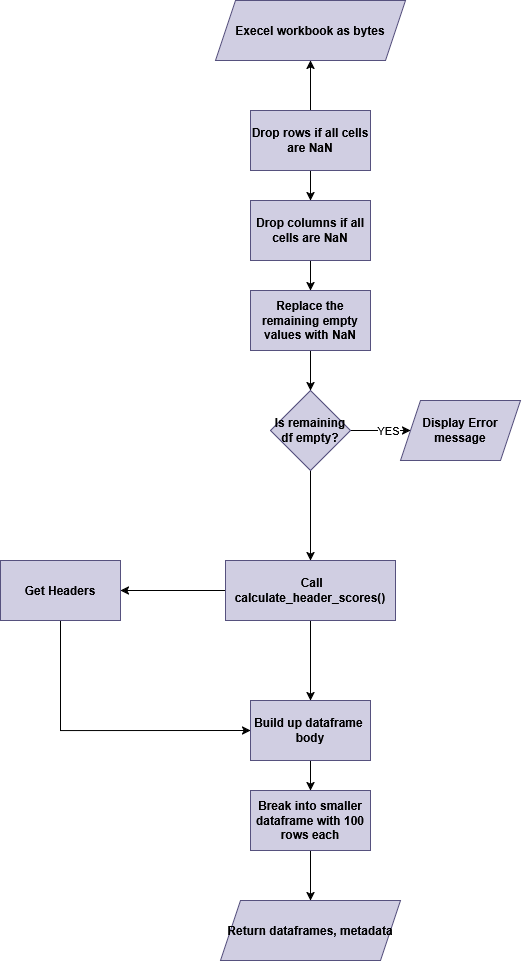

The diagram above was exported from draw.io. Its source (the exported page's mxGraphModel, read from the mxfile embedded in the PNG):
<mxGraphModel dx="1265" dy="797" grid="1" gridSize="10" guides="1" tooltips="1" connect="1" arrows="1" fold="1" page="1" pageScale="1" pageWidth="850" pageHeight="1100" math="0" shadow="0">
  <root>
    <mxCell id="0" />
    <mxCell id="1" parent="0" />
    <mxCell id="cll7cfo88aNRN8vl5kd5-1" edge="1" parent="1" source="cll7cfo88aNRN8vl5kd5-3" style="edgeStyle=orthogonalEdgeStyle;rounded=0;orthogonalLoop=1;jettySize=auto;html=1;" target="cll7cfo88aNRN8vl5kd5-5" value="">
      <mxGeometry relative="1" as="geometry" />
    </mxCell>
    <mxCell id="cll7cfo88aNRN8vl5kd5-2" edge="1" parent="1" source="cll7cfo88aNRN8vl5kd5-3" style="edgeStyle=orthogonalEdgeStyle;rounded=0;orthogonalLoop=1;jettySize=auto;html=1;" target="cll7cfo88aNRN8vl5kd5-23" value="">
      <mxGeometry relative="1" as="geometry">
        <mxPoint x="670" y="380" as="targetPoint" />
      </mxGeometry>
    </mxCell>
    <mxCell id="cll7cfo88aNRN8vl5kd5-3" parent="1" style="rounded=0;whiteSpace=wrap;html=1;fillColor=#d0cee2;strokeColor=#56517e;fontStyle=1" value="Drop rows if all cells are NaN" vertex="1">
      <mxGeometry height="60" width="120" x="610" y="460" as="geometry" />
    </mxCell>
    <mxCell id="cll7cfo88aNRN8vl5kd5-4" edge="1" parent="1" source="cll7cfo88aNRN8vl5kd5-5" style="edgeStyle=orthogonalEdgeStyle;rounded=0;orthogonalLoop=1;jettySize=auto;html=1;" target="cll7cfo88aNRN8vl5kd5-7" value="">
      <mxGeometry relative="1" as="geometry" />
    </mxCell>
    <mxCell id="cll7cfo88aNRN8vl5kd5-5" parent="1" style="whiteSpace=wrap;html=1;rounded=0;fillColor=#d0cee2;strokeColor=#56517e;fontStyle=1" value="Drop columns if all cells are NaN" vertex="1">
      <mxGeometry height="60" width="120" x="610" y="550" as="geometry" />
    </mxCell>
    <mxCell id="cll7cfo88aNRN8vl5kd5-6" edge="1" parent="1" source="cll7cfo88aNRN8vl5kd5-7" style="edgeStyle=orthogonalEdgeStyle;rounded=0;orthogonalLoop=1;jettySize=auto;html=1;" target="cll7cfo88aNRN8vl5kd5-11" value="">
      <mxGeometry relative="1" as="geometry">
        <mxPoint x="670" y="780" as="targetPoint" />
      </mxGeometry>
    </mxCell>
    <mxCell id="cll7cfo88aNRN8vl5kd5-7" parent="1" style="whiteSpace=wrap;html=1;rounded=0;fillColor=#d0cee2;strokeColor=#56517e;fontStyle=1" value="Replace the remaining empty values with NaN" vertex="1">
      <mxGeometry height="60" width="120" x="610" y="640" as="geometry" />
    </mxCell>
    <mxCell id="cll7cfo88aNRN8vl5kd5-8" edge="1" parent="1" source="cll7cfo88aNRN8vl5kd5-11" style="edgeStyle=orthogonalEdgeStyle;rounded=0;orthogonalLoop=1;jettySize=auto;html=1;" target="cll7cfo88aNRN8vl5kd5-12" value="">
      <mxGeometry relative="1" as="geometry">
        <mxPoint x="770" y="780" as="targetPoint" />
      </mxGeometry>
    </mxCell>
    <mxCell id="cll7cfo88aNRN8vl5kd5-9" connectable="0" parent="cll7cfo88aNRN8vl5kd5-8" style="edgeLabel;html=1;align=center;verticalAlign=middle;resizable=0;points=[];" value="YES" vertex="1">
      <mxGeometry relative="1" x="0.2148" y="1" as="geometry">
        <mxPoint as="offset" />
      </mxGeometry>
    </mxCell>
    <mxCell id="cll7cfo88aNRN8vl5kd5-10" edge="1" parent="1" source="cll7cfo88aNRN8vl5kd5-11" style="edgeStyle=orthogonalEdgeStyle;rounded=0;orthogonalLoop=1;jettySize=auto;html=1;" target="cll7cfo88aNRN8vl5kd5-15" value="">
      <mxGeometry relative="1" as="geometry" />
    </mxCell>
    <mxCell id="cll7cfo88aNRN8vl5kd5-11" parent="1" style="rhombus;whiteSpace=wrap;html=1;fillColor=#d0cee2;strokeColor=#56517e;fontStyle=1" value="Is remaining df empty?" vertex="1">
      <mxGeometry height="80" width="80" x="630" y="740" as="geometry" />
    </mxCell>
    <mxCell id="cll7cfo88aNRN8vl5kd5-12" parent="1" style="shape=parallelogram;perimeter=parallelogramPerimeter;whiteSpace=wrap;html=1;fixedSize=1;fillColor=#d0cee2;strokeColor=#56517e;fontStyle=1" value="Display Error message" vertex="1">
      <mxGeometry height="60" width="120" x="760" y="749.9999999999999" as="geometry" />
    </mxCell>
    <mxCell id="cll7cfo88aNRN8vl5kd5-13" edge="1" parent="1" source="cll7cfo88aNRN8vl5kd5-15" style="edgeStyle=orthogonalEdgeStyle;rounded=0;orthogonalLoop=1;jettySize=auto;html=1;" target="cll7cfo88aNRN8vl5kd5-17" value="">
      <mxGeometry relative="1" as="geometry" />
    </mxCell>
    <mxCell id="cll7cfo88aNRN8vl5kd5-14" edge="1" parent="1" source="cll7cfo88aNRN8vl5kd5-15" style="edgeStyle=orthogonalEdgeStyle;rounded=0;orthogonalLoop=1;jettySize=auto;html=1;" target="cll7cfo88aNRN8vl5kd5-19" value="">
      <mxGeometry relative="1" as="geometry" />
    </mxCell>
    <mxCell id="cll7cfo88aNRN8vl5kd5-15" parent="1" style="whiteSpace=wrap;html=1;fillColor=#d0cee2;strokeColor=#56517e;fontStyle=1" value="&amp;nbsp;Call calculate_header_scores()" vertex="1">
      <mxGeometry height="60" width="170" x="585" y="910" as="geometry" />
    </mxCell>
    <mxCell id="cll7cfo88aNRN8vl5kd5-16" edge="1" parent="1" source="cll7cfo88aNRN8vl5kd5-17" style="edgeStyle=orthogonalEdgeStyle;rounded=0;orthogonalLoop=1;jettySize=auto;html=1;entryX=0;entryY=0.5;entryDx=0;entryDy=0;" target="cll7cfo88aNRN8vl5kd5-19">
      <mxGeometry relative="1" as="geometry">
        <Array as="points">
          <mxPoint x="420" y="1080" />
        </Array>
      </mxGeometry>
    </mxCell>
    <mxCell id="cll7cfo88aNRN8vl5kd5-17" parent="1" style="whiteSpace=wrap;html=1;fillColor=#d0cee2;strokeColor=#56517e;fontStyle=1" value="Get Headers" vertex="1">
      <mxGeometry height="60" width="120" x="360" y="910" as="geometry" />
    </mxCell>
    <mxCell id="cll7cfo88aNRN8vl5kd5-18" edge="1" parent="1" source="cll7cfo88aNRN8vl5kd5-19" style="edgeStyle=orthogonalEdgeStyle;rounded=0;orthogonalLoop=1;jettySize=auto;html=1;" target="cll7cfo88aNRN8vl5kd5-21" value="">
      <mxGeometry relative="1" as="geometry" />
    </mxCell>
    <mxCell id="cll7cfo88aNRN8vl5kd5-19" parent="1" style="whiteSpace=wrap;html=1;fillColor=#d0cee2;strokeColor=#56517e;fontStyle=1" value="&lt;div&gt;&lt;span style=&quot;white-space: pre;&quot;&gt;Build up dataframe &lt;/span&gt;&lt;/div&gt;&lt;div&gt;&lt;span style=&quot;white-space: pre;&quot;&gt;body&lt;/span&gt;&lt;/div&gt;" vertex="1">
      <mxGeometry height="60" width="120" x="610" y="1050" as="geometry" />
    </mxCell>
    <mxCell id="cll7cfo88aNRN8vl5kd5-20" edge="1" parent="1" source="cll7cfo88aNRN8vl5kd5-21" style="edgeStyle=orthogonalEdgeStyle;rounded=0;orthogonalLoop=1;jettySize=auto;html=1;" target="cll7cfo88aNRN8vl5kd5-22" value="">
      <mxGeometry relative="1" as="geometry">
        <mxPoint x="670" y="1250" as="targetPoint" />
      </mxGeometry>
    </mxCell>
    <mxCell id="cll7cfo88aNRN8vl5kd5-21" parent="1" style="whiteSpace=wrap;html=1;fillColor=#d0cee2;strokeColor=#56517e;fontStyle=1" value="Break into smaller dataframe with 100 rows each" vertex="1">
      <mxGeometry height="60" width="120" x="610" y="1140" as="geometry" />
    </mxCell>
    <mxCell id="cll7cfo88aNRN8vl5kd5-22" parent="1" style="shape=parallelogram;perimeter=parallelogramPerimeter;whiteSpace=wrap;html=1;fixedSize=1;fillColor=#d0cee2;strokeColor=#56517e;fontStyle=1" value="Return dataframes, metadata" vertex="1">
      <mxGeometry height="60" width="180" x="580" y="1250" as="geometry" />
    </mxCell>
    <mxCell id="cll7cfo88aNRN8vl5kd5-23" parent="1" style="shape=parallelogram;perimeter=parallelogramPerimeter;whiteSpace=wrap;html=1;fixedSize=1;fillColor=#d0cee2;strokeColor=#56517e;fontStyle=1" value="Execel workbook as bytes" vertex="1">
      <mxGeometry height="60" width="190" x="575" y="350" as="geometry" />
    </mxCell>
  </root>
</mxGraphModel>